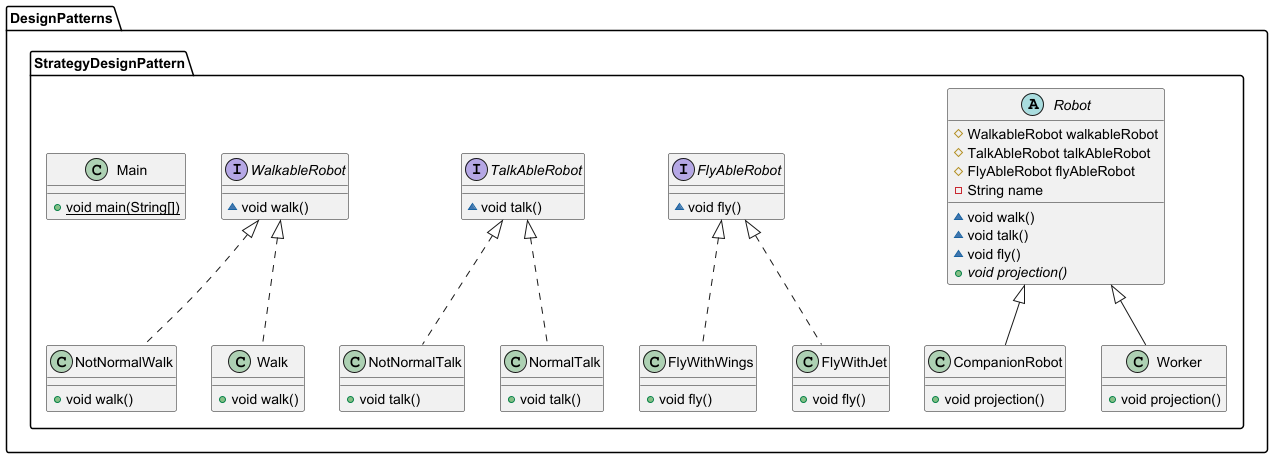

The diagram above was rendered by PlantUML. Its source (embedded in the PNG):
@startuml
class DesignPatterns.StrategyDesignPattern.NotNormalWalk {
+ void walk()
}

abstract class DesignPatterns.StrategyDesignPattern.Robot {
# WalkableRobot walkableRobot
# TalkAbleRobot talkAbleRobot
# FlyAbleRobot flyAbleRobot
- String name
~ void walk()
~ void talk()
~ void fly()
+ {abstract}void projection()
}


interface DesignPatterns.StrategyDesignPattern.FlyAbleRobot {
~ void fly()
}

class DesignPatterns.StrategyDesignPattern.CompanionRobot {
+ void projection()
}

interface DesignPatterns.StrategyDesignPattern.TalkAbleRobot {
~ void talk()
}

class DesignPatterns.StrategyDesignPattern.Walk {
+ void walk()
}

class DesignPatterns.StrategyDesignPattern.NotNormalTalk {
+ void talk()
}

class DesignPatterns.StrategyDesignPattern.FlyWithWings {
+ void fly()
}

class DesignPatterns.StrategyDesignPattern.FlyWithJet {
+ void fly()
}

interface DesignPatterns.StrategyDesignPattern.WalkableRobot {
~ void walk()
}

class DesignPatterns.StrategyDesignPattern.Main {
+ {static} void main(String[])
}

class DesignPatterns.StrategyDesignPattern.Worker {
+ void projection()
}

class DesignPatterns.StrategyDesignPattern.NormalTalk {
+ void talk()
}



DesignPatterns.StrategyDesignPattern.WalkableRobot <|.. DesignPatterns.StrategyDesignPattern.NotNormalWalk
DesignPatterns.StrategyDesignPattern.Robot <|-- DesignPatterns.StrategyDesignPattern.CompanionRobot
DesignPatterns.StrategyDesignPattern.WalkableRobot <|.. DesignPatterns.StrategyDesignPattern.Walk
DesignPatterns.StrategyDesignPattern.TalkAbleRobot <|.. DesignPatterns.StrategyDesignPattern.NotNormalTalk
DesignPatterns.StrategyDesignPattern.FlyAbleRobot <|.. DesignPatterns.StrategyDesignPattern.FlyWithWings
DesignPatterns.StrategyDesignPattern.FlyAbleRobot <|.. DesignPatterns.StrategyDesignPattern.FlyWithJet
DesignPatterns.StrategyDesignPattern.Robot <|-- DesignPatterns.StrategyDesignPattern.Worker
DesignPatterns.StrategyDesignPattern.TalkAbleRobot <|.. DesignPatterns.StrategyDesignPattern.NormalTalk
@enduml